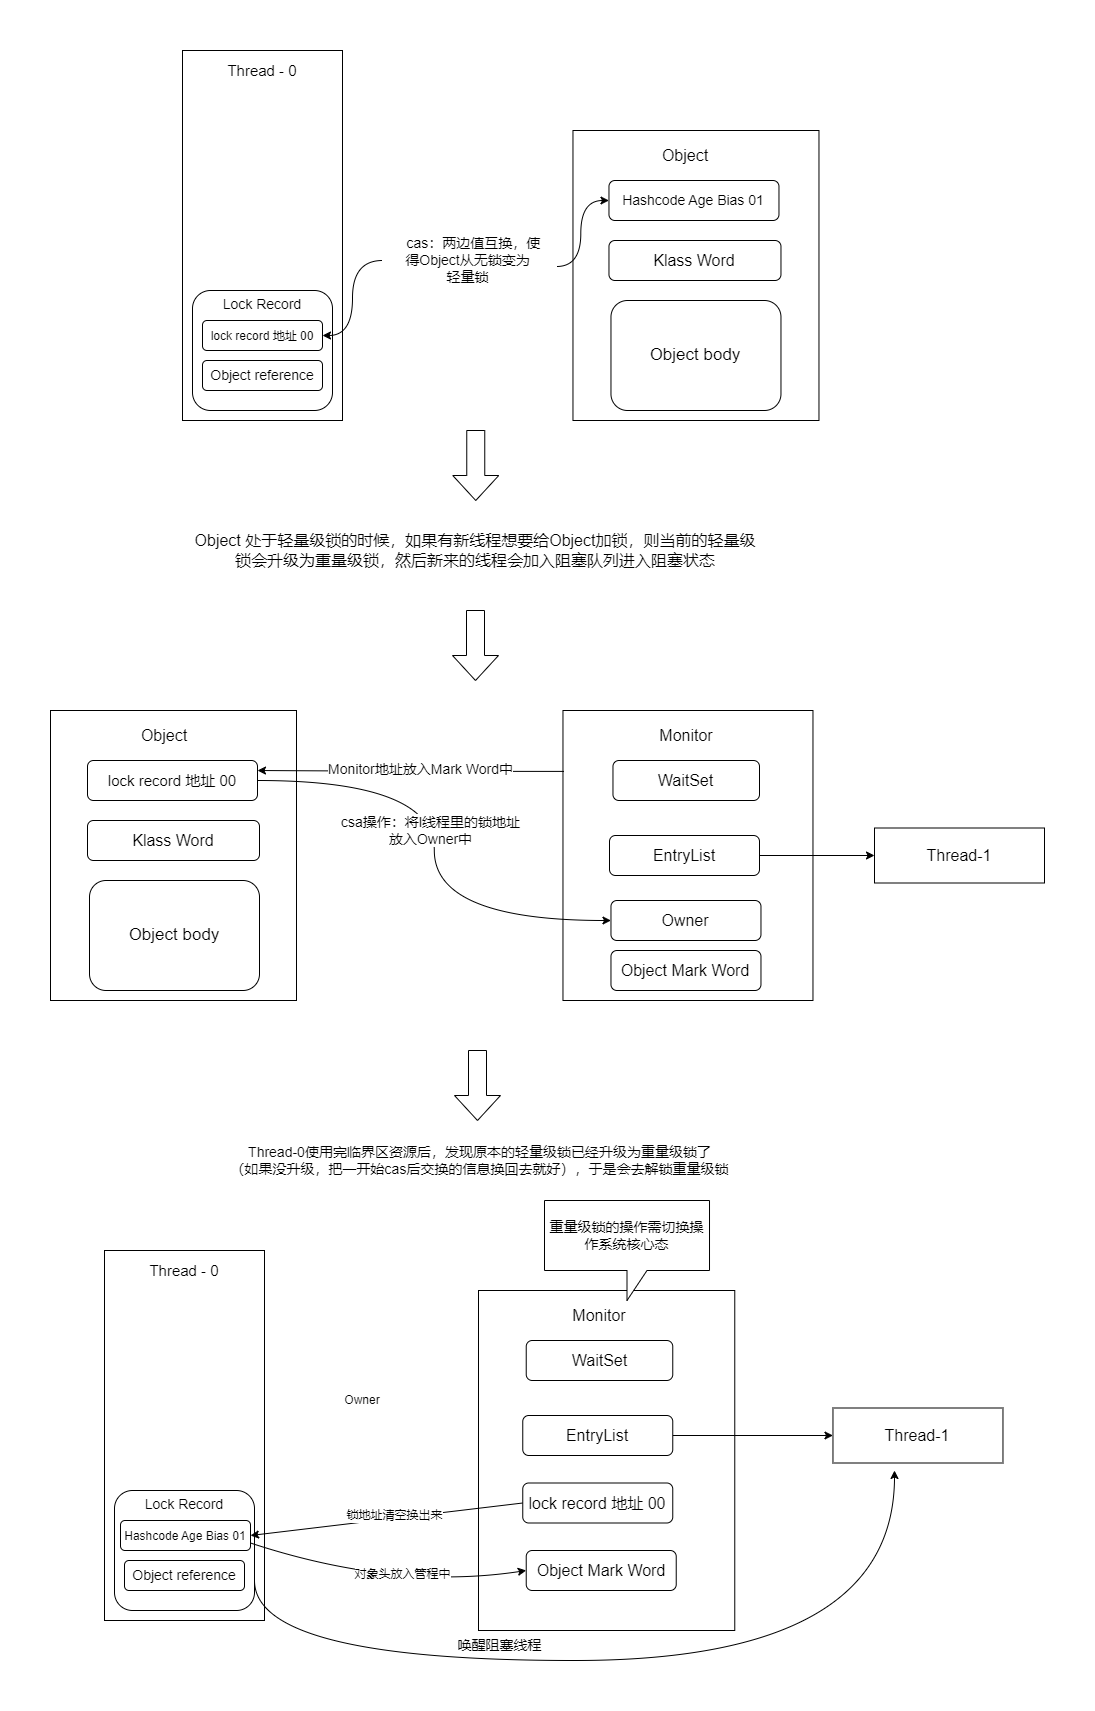

The diagram above was exported from draw.io. Its source (the exported page's mxGraphModel, read from the mxfile embedded in the PNG):
<mxGraphModel dx="1674" dy="740" grid="1" gridSize="10" guides="1" tooltips="1" connect="1" arrows="1" fold="1" page="1" pageScale="1" pageWidth="1200" pageHeight="1920" math="0" shadow="0">
  <root>
    <mxCell id="0" />
    <mxCell id="1" parent="0" />
    <mxCell id="G99Qf3e9Ze9QttsVucHp-1" value="" style="rounded=0;whiteSpace=wrap;html=1;" parent="1" vertex="1">
      <mxGeometry x="268" y="160" width="160" height="370" as="geometry" />
    </mxCell>
    <mxCell id="G99Qf3e9Ze9QttsVucHp-2" value="" style="rounded=0;whiteSpace=wrap;html=1;" parent="1" vertex="1">
      <mxGeometry x="658.47" y="240" width="246" height="290" as="geometry" />
    </mxCell>
    <mxCell id="G99Qf3e9Ze9QttsVucHp-3" value="Object" style="text;html=1;strokeColor=none;fillColor=none;align=center;verticalAlign=middle;whiteSpace=wrap;rounded=0;fontSize=16;" parent="1" vertex="1">
      <mxGeometry x="736.47" y="250" width="70" height="30" as="geometry" />
    </mxCell>
    <mxCell id="G99Qf3e9Ze9QttsVucHp-5" value="&lt;font style=&quot;font-size: 14px;&quot;&gt;Hashcode Age Bias 01&lt;/font&gt;" style="rounded=1;whiteSpace=wrap;html=1;" parent="1" vertex="1">
      <mxGeometry x="694.47" y="290" width="170" height="40" as="geometry" />
    </mxCell>
    <mxCell id="G99Qf3e9Ze9QttsVucHp-6" value="&lt;font style=&quot;font-size: 16px;&quot;&gt;Klass Word&lt;/font&gt;" style="rounded=1;whiteSpace=wrap;html=1;" parent="1" vertex="1">
      <mxGeometry x="694.47" y="350" width="172" height="40" as="geometry" />
    </mxCell>
    <mxCell id="G99Qf3e9Ze9QttsVucHp-7" value="&lt;font style=&quot;font-size: 17px;&quot;&gt;Object body&lt;/font&gt;" style="rounded=1;whiteSpace=wrap;html=1;" parent="1" vertex="1">
      <mxGeometry x="696.47" y="410" width="170" height="110" as="geometry" />
    </mxCell>
    <mxCell id="G99Qf3e9Ze9QttsVucHp-8" value="Thread - 0" style="text;html=1;strokeColor=none;fillColor=none;align=center;verticalAlign=middle;whiteSpace=wrap;rounded=0;fontSize=15;" parent="1" vertex="1">
      <mxGeometry x="303" y="170" width="90" height="20" as="geometry" />
    </mxCell>
    <mxCell id="G99Qf3e9Ze9QttsVucHp-9" value="" style="rounded=1;whiteSpace=wrap;html=1;fontSize=16;" parent="1" vertex="1">
      <mxGeometry x="278" y="400" width="140" height="120" as="geometry" />
    </mxCell>
    <mxCell id="G99Qf3e9Ze9QttsVucHp-10" value="&lt;font style=&quot;font-size: 14px;&quot;&gt;Lock Record&lt;/font&gt;" style="text;html=1;strokeColor=none;fillColor=none;align=center;verticalAlign=middle;whiteSpace=wrap;rounded=0;fontSize=16;" parent="1" vertex="1">
      <mxGeometry x="298" y="400" width="100" height="25" as="geometry" />
    </mxCell>
    <mxCell id="G99Qf3e9Ze9QttsVucHp-11" value="&lt;font style=&quot;font-size: 12px;&quot;&gt;lock record 地址 00&lt;/font&gt;" style="rounded=1;whiteSpace=wrap;html=1;fontSize=14;" parent="1" vertex="1">
      <mxGeometry x="288" y="430" width="120" height="30" as="geometry" />
    </mxCell>
    <mxCell id="G99Qf3e9Ze9QttsVucHp-12" value="Object reference" style="rounded=1;whiteSpace=wrap;html=1;fontSize=14;" parent="1" vertex="1">
      <mxGeometry x="288" y="470" width="120" height="30" as="geometry" />
    </mxCell>
    <mxCell id="G99Qf3e9Ze9QttsVucHp-13" value="" style="endArrow=classic;startArrow=none;html=1;rounded=0;fontSize=14;exitX=1.024;exitY=0.6;exitDx=0;exitDy=0;entryX=0;entryY=0.5;entryDx=0;entryDy=0;exitPerimeter=0;edgeStyle=orthogonalEdgeStyle;curved=1;" parent="1" source="G99Qf3e9Ze9QttsVucHp-14" target="G99Qf3e9Ze9QttsVucHp-5" edge="1">
      <mxGeometry width="50" height="50" relative="1" as="geometry">
        <mxPoint x="647.9999999999998" y="379" as="sourcePoint" />
        <mxPoint x="686.47" y="310" as="targetPoint" />
      </mxGeometry>
    </mxCell>
    <mxCell id="G99Qf3e9Ze9QttsVucHp-15" value="" style="endArrow=none;startArrow=classic;html=1;rounded=0;fontSize=14;exitX=1;exitY=0.5;exitDx=0;exitDy=0;entryX=0;entryY=0.5;entryDx=0;entryDy=0;edgeStyle=orthogonalEdgeStyle;curved=1;" parent="1" source="G99Qf3e9Ze9QttsVucHp-11" target="G99Qf3e9Ze9QttsVucHp-14" edge="1">
      <mxGeometry width="50" height="50" relative="1" as="geometry">
        <mxPoint x="408" y="455" as="sourcePoint" />
        <mxPoint x="576" y="300" as="targetPoint" />
      </mxGeometry>
    </mxCell>
    <mxCell id="G99Qf3e9Ze9QttsVucHp-14" value="&amp;nbsp; &amp;nbsp;cas：两边值互换，使&lt;br&gt;得Object从无锁变为&lt;br&gt;轻量锁" style="text;html=1;align=center;verticalAlign=middle;resizable=0;points=[];autosize=1;strokeColor=none;fillColor=none;fontSize=14;" parent="1" vertex="1">
      <mxGeometry x="468" y="340" width="170" height="60" as="geometry" />
    </mxCell>
    <mxCell id="G99Qf3e9Ze9QttsVucHp-16" value="Object 处于轻量级锁的时候，如果有新线程想要给Object加锁，则当前的轻量级&lt;br&gt;锁会升级为重量级锁，然后新来的线程会加入阻塞队列进入阻塞状态" style="text;html=1;strokeColor=none;fillColor=none;align=center;verticalAlign=middle;whiteSpace=wrap;rounded=0;fontSize=16;" parent="1" vertex="1">
      <mxGeometry x="196" y="640" width="730" height="40" as="geometry" />
    </mxCell>
    <mxCell id="G99Qf3e9Ze9QttsVucHp-17" value="" style="shape=singleArrow;direction=south;whiteSpace=wrap;html=1;fontSize=16;arrowWidth=0.391304347826087;arrowSize=0.35714285714285715;" parent="1" vertex="1">
      <mxGeometry x="538.26" y="540" width="46" height="70" as="geometry" />
    </mxCell>
    <mxCell id="G99Qf3e9Ze9QttsVucHp-18" value="" style="shape=singleArrow;direction=south;whiteSpace=wrap;html=1;fontSize=16;arrowWidth=0.391304347826087;arrowSize=0.35714285714285715;" parent="1" vertex="1">
      <mxGeometry x="538" y="720" width="46" height="70" as="geometry" />
    </mxCell>
    <mxCell id="G99Qf3e9Ze9QttsVucHp-25" value="" style="rounded=0;whiteSpace=wrap;html=1;" parent="1" vertex="1">
      <mxGeometry x="136" y="820" width="246" height="290" as="geometry" />
    </mxCell>
    <mxCell id="G99Qf3e9Ze9QttsVucHp-26" value="Object" style="text;html=1;strokeColor=none;fillColor=none;align=center;verticalAlign=middle;whiteSpace=wrap;rounded=0;fontSize=16;" parent="1" vertex="1">
      <mxGeometry x="215" y="830" width="70" height="30" as="geometry" />
    </mxCell>
    <mxCell id="8pF-1M9dU71pzxnCI4lK-6" style="edgeStyle=orthogonalEdgeStyle;curved=1;rounded=0;orthogonalLoop=1;jettySize=auto;html=1;exitX=1;exitY=0.5;exitDx=0;exitDy=0;" parent="1" source="G99Qf3e9Ze9QttsVucHp-27" edge="1">
      <mxGeometry relative="1" as="geometry">
        <mxPoint x="343" y="890" as="targetPoint" />
      </mxGeometry>
    </mxCell>
    <mxCell id="G99Qf3e9Ze9QttsVucHp-27" value="&lt;font style=&quot;font-size: 15px;&quot;&gt;lock record 地址 00&lt;/font&gt;" style="rounded=1;whiteSpace=wrap;html=1;" parent="1" vertex="1">
      <mxGeometry x="173" y="870" width="170" height="40" as="geometry" />
    </mxCell>
    <mxCell id="G99Qf3e9Ze9QttsVucHp-28" value="&lt;font style=&quot;font-size: 16px;&quot;&gt;Klass Word&lt;/font&gt;" style="rounded=1;whiteSpace=wrap;html=1;" parent="1" vertex="1">
      <mxGeometry x="173" y="930" width="172" height="40" as="geometry" />
    </mxCell>
    <mxCell id="G99Qf3e9Ze9QttsVucHp-29" value="&lt;font style=&quot;font-size: 17px;&quot;&gt;Object body&lt;/font&gt;" style="rounded=1;whiteSpace=wrap;html=1;" parent="1" vertex="1">
      <mxGeometry x="175" y="990" width="170" height="110" as="geometry" />
    </mxCell>
    <mxCell id="G99Qf3e9Ze9QttsVucHp-30" value="" style="rounded=0;whiteSpace=wrap;html=1;fontSize=15;" parent="1" vertex="1">
      <mxGeometry x="648.47" y="820" width="250" height="290" as="geometry" />
    </mxCell>
    <mxCell id="G99Qf3e9Ze9QttsVucHp-31" value="&lt;font style=&quot;font-size: 16px;&quot;&gt;Monitor&lt;/font&gt;" style="text;html=1;strokeColor=none;fillColor=none;align=center;verticalAlign=middle;whiteSpace=wrap;rounded=0;fontSize=15;" parent="1" vertex="1">
      <mxGeometry x="741.73" y="830" width="60" height="30" as="geometry" />
    </mxCell>
    <mxCell id="G99Qf3e9Ze9QttsVucHp-32" value="WaitSet" style="rounded=1;whiteSpace=wrap;html=1;fontSize=16;" parent="1" vertex="1">
      <mxGeometry x="698.47" y="870" width="146.53" height="40" as="geometry" />
    </mxCell>
    <mxCell id="G99Qf3e9Ze9QttsVucHp-33" value="EntryList" style="rounded=1;whiteSpace=wrap;html=1;fontSize=16;" parent="1" vertex="1">
      <mxGeometry x="695" y="945" width="150" height="40" as="geometry" />
    </mxCell>
    <mxCell id="G99Qf3e9Ze9QttsVucHp-34" value="Owner" style="rounded=1;whiteSpace=wrap;html=1;fontSize=16;" parent="1" vertex="1">
      <mxGeometry x="696.47" y="1010" width="150" height="40" as="geometry" />
    </mxCell>
    <mxCell id="G99Qf3e9Ze9QttsVucHp-37" value="" style="endArrow=classic;html=1;rounded=0;fontSize=16;curved=1;exitX=1;exitY=0.5;exitDx=0;exitDy=0;entryX=0;entryY=0.5;entryDx=0;entryDy=0;" parent="1" source="G99Qf3e9Ze9QttsVucHp-33" edge="1">
      <mxGeometry width="50" height="50" relative="1" as="geometry">
        <mxPoint x="890" y="980" as="sourcePoint" />
        <mxPoint x="960" y="965" as="targetPoint" />
      </mxGeometry>
    </mxCell>
    <mxCell id="G99Qf3e9Ze9QttsVucHp-38" value="Thread-1" style="rounded=0;whiteSpace=wrap;html=1;fontSize=16;" parent="1" vertex="1">
      <mxGeometry x="960" y="937.5" width="170" height="55" as="geometry" />
    </mxCell>
    <mxCell id="8pF-1M9dU71pzxnCI4lK-5" value="" style="endArrow=classic;html=1;rounded=0;entryX=0;entryY=0.5;entryDx=0;entryDy=0;edgeStyle=orthogonalEdgeStyle;curved=1;exitX=1;exitY=0.5;exitDx=0;exitDy=0;" parent="1" source="G99Qf3e9Ze9QttsVucHp-27" target="G99Qf3e9Ze9QttsVucHp-34" edge="1">
      <mxGeometry width="50" height="50" relative="1" as="geometry">
        <mxPoint x="350" y="890" as="sourcePoint" />
        <mxPoint x="390" y="840" as="targetPoint" />
      </mxGeometry>
    </mxCell>
    <mxCell id="8pF-1M9dU71pzxnCI4lK-7" value="&lt;font style=&quot;font-size: 14px;&quot;&gt;csa操作：将l线程里的锁地址&lt;br&gt;放入Owner中&lt;/font&gt;" style="edgeLabel;html=1;align=center;verticalAlign=middle;resizable=0;points=[];" parent="8pF-1M9dU71pzxnCI4lK-5" vertex="1" connectable="0">
      <mxGeometry x="-0.084" y="-4" relative="1" as="geometry">
        <mxPoint as="offset" />
      </mxGeometry>
    </mxCell>
    <mxCell id="8pF-1M9dU71pzxnCI4lK-8" value="" style="endArrow=classic;html=1;rounded=0;fontSize=14;curved=1;entryX=1;entryY=0.25;entryDx=0;entryDy=0;edgeStyle=orthogonalEdgeStyle;exitX=0.006;exitY=0.21;exitDx=0;exitDy=0;exitPerimeter=0;" parent="1" source="G99Qf3e9Ze9QttsVucHp-30" target="G99Qf3e9Ze9QttsVucHp-27" edge="1">
      <mxGeometry width="50" height="50" relative="1" as="geometry">
        <mxPoint x="640" y="880" as="sourcePoint" />
        <mxPoint x="580" y="800" as="targetPoint" />
      </mxGeometry>
    </mxCell>
    <mxCell id="8pF-1M9dU71pzxnCI4lK-9" value="Monitor地址放入Mark Word中" style="edgeLabel;html=1;align=center;verticalAlign=middle;resizable=0;points=[];fontSize=14;" parent="8pF-1M9dU71pzxnCI4lK-8" vertex="1" connectable="0">
      <mxGeometry x="0.0944" y="-2" relative="1" as="geometry">
        <mxPoint x="23" as="offset" />
      </mxGeometry>
    </mxCell>
    <mxCell id="8pF-1M9dU71pzxnCI4lK-10" value="" style="shape=singleArrow;direction=south;whiteSpace=wrap;html=1;fontSize=16;arrowWidth=0.391304347826087;arrowSize=0.35714285714285715;" parent="1" vertex="1">
      <mxGeometry x="540" y="1160" width="46" height="70" as="geometry" />
    </mxCell>
    <mxCell id="8pF-1M9dU71pzxnCI4lK-11" value="Thread-0使用完临界区资源后，发现原本的轻量级锁已经升级为重量级锁了&lt;br&gt;（如果没升级，把一开始cas后交换的信息换回去就好），于是会去解锁重量级锁" style="text;html=1;strokeColor=none;fillColor=none;align=center;verticalAlign=middle;whiteSpace=wrap;rounded=0;fontSize=14;" parent="1" vertex="1">
      <mxGeometry x="219" y="1230" width="693" height="80" as="geometry" />
    </mxCell>
    <mxCell id="8pF-1M9dU71pzxnCI4lK-12" value="" style="rounded=0;whiteSpace=wrap;html=1;" parent="1" vertex="1">
      <mxGeometry x="190" y="1360" width="160" height="370" as="geometry" />
    </mxCell>
    <mxCell id="8pF-1M9dU71pzxnCI4lK-13" value="Thread - 0" style="text;html=1;strokeColor=none;fillColor=none;align=center;verticalAlign=middle;whiteSpace=wrap;rounded=0;fontSize=15;" parent="1" vertex="1">
      <mxGeometry x="225" y="1370" width="90" height="20" as="geometry" />
    </mxCell>
    <mxCell id="8pF-1M9dU71pzxnCI4lK-37" style="edgeStyle=orthogonalEdgeStyle;curved=1;rounded=0;orthogonalLoop=1;jettySize=auto;html=1;exitX=1;exitY=0.75;exitDx=0;exitDy=0;fontSize=14;" parent="1" source="8pF-1M9dU71pzxnCI4lK-14" edge="1">
      <mxGeometry relative="1" as="geometry">
        <mxPoint x="980" y="1580" as="targetPoint" />
        <Array as="points">
          <mxPoint x="340" y="1770" />
          <mxPoint x="980" y="1770" />
        </Array>
      </mxGeometry>
    </mxCell>
    <mxCell id="8pF-1M9dU71pzxnCI4lK-14" value="" style="rounded=1;whiteSpace=wrap;html=1;fontSize=16;" parent="1" vertex="1">
      <mxGeometry x="200" y="1600" width="140" height="120" as="geometry" />
    </mxCell>
    <mxCell id="8pF-1M9dU71pzxnCI4lK-15" value="&lt;font style=&quot;font-size: 14px;&quot;&gt;Lock Record&lt;/font&gt;" style="text;html=1;strokeColor=none;fillColor=none;align=center;verticalAlign=middle;whiteSpace=wrap;rounded=0;fontSize=16;" parent="1" vertex="1">
      <mxGeometry x="220" y="1600" width="100" height="25" as="geometry" />
    </mxCell>
    <mxCell id="8pF-1M9dU71pzxnCI4lK-16" value="&lt;font style=&quot;font-size: 11px;&quot;&gt;Hashcode Age Bias 01&lt;/font&gt;" style="rounded=1;whiteSpace=wrap;html=1;fontSize=14;" parent="1" vertex="1">
      <mxGeometry x="206" y="1630" width="130" height="30" as="geometry" />
    </mxCell>
    <mxCell id="8pF-1M9dU71pzxnCI4lK-17" value="Object reference" style="rounded=1;whiteSpace=wrap;html=1;fontSize=14;" parent="1" vertex="1">
      <mxGeometry x="210" y="1670" width="120" height="30" as="geometry" />
    </mxCell>
    <mxCell id="8pF-1M9dU71pzxnCI4lK-19" value="" style="rounded=0;whiteSpace=wrap;html=1;fontSize=15;" parent="1" vertex="1">
      <mxGeometry x="564" y="1400" width="256.27" height="340" as="geometry" />
    </mxCell>
    <mxCell id="8pF-1M9dU71pzxnCI4lK-20" value="&lt;font style=&quot;font-size: 16px;&quot;&gt;Monitor&lt;/font&gt;" style="text;html=1;strokeColor=none;fillColor=none;align=center;verticalAlign=middle;whiteSpace=wrap;rounded=0;fontSize=15;" parent="1" vertex="1">
      <mxGeometry x="654.99" y="1410" width="60" height="30" as="geometry" />
    </mxCell>
    <mxCell id="8pF-1M9dU71pzxnCI4lK-21" value="WaitSet" style="rounded=1;whiteSpace=wrap;html=1;fontSize=16;" parent="1" vertex="1">
      <mxGeometry x="611.73" y="1450" width="146.53" height="40" as="geometry" />
    </mxCell>
    <mxCell id="8pF-1M9dU71pzxnCI4lK-36" style="edgeStyle=orthogonalEdgeStyle;curved=1;rounded=0;orthogonalLoop=1;jettySize=auto;html=1;exitX=1;exitY=0.5;exitDx=0;exitDy=0;entryX=0;entryY=0.5;entryDx=0;entryDy=0;fontSize=14;" parent="1" source="8pF-1M9dU71pzxnCI4lK-22" target="8pF-1M9dU71pzxnCI4lK-24" edge="1">
      <mxGeometry relative="1" as="geometry" />
    </mxCell>
    <mxCell id="8pF-1M9dU71pzxnCI4lK-22" value="EntryList" style="rounded=1;whiteSpace=wrap;html=1;fontSize=16;" parent="1" vertex="1">
      <mxGeometry x="608.26" y="1525" width="150" height="40" as="geometry" />
    </mxCell>
    <mxCell id="zMCu2kQ0THgpv8lytunF-1" style="rounded=0;orthogonalLoop=1;jettySize=auto;html=1;exitX=0;exitY=0.5;exitDx=0;exitDy=0;entryX=1;entryY=0.5;entryDx=0;entryDy=0;" edge="1" parent="1" source="8pF-1M9dU71pzxnCI4lK-23" target="8pF-1M9dU71pzxnCI4lK-16">
      <mxGeometry relative="1" as="geometry" />
    </mxCell>
    <mxCell id="zMCu2kQ0THgpv8lytunF-2" value="锁地址清空换出来" style="edgeLabel;html=1;align=center;verticalAlign=middle;resizable=0;points=[];" vertex="1" connectable="0" parent="zMCu2kQ0THgpv8lytunF-1">
      <mxGeometry x="0.1922" y="3" relative="1" as="geometry">
        <mxPoint x="33" y="-10" as="offset" />
      </mxGeometry>
    </mxCell>
    <mxCell id="8pF-1M9dU71pzxnCI4lK-23" value="lock record 地址 00" style="rounded=1;whiteSpace=wrap;html=1;fontSize=16;" parent="1" vertex="1">
      <mxGeometry x="608.26" y="1592.5" width="150" height="40" as="geometry" />
    </mxCell>
    <mxCell id="8pF-1M9dU71pzxnCI4lK-24" value="Thread-1" style="rounded=0;whiteSpace=wrap;html=1;fontSize=16;" parent="1" vertex="1">
      <mxGeometry x="918.47" y="1517.5" width="170" height="55" as="geometry" />
    </mxCell>
    <mxCell id="8pF-1M9dU71pzxnCI4lK-25" value="&lt;font style=&quot;font-size: 14px;&quot;&gt;重量级锁的操作需切换操作系统核心态&lt;/font&gt;" style="shape=callout;whiteSpace=wrap;html=1;perimeter=calloutPerimeter;fontSize=11;" parent="1" vertex="1">
      <mxGeometry x="630" y="1310" width="165.01" height="100" as="geometry" />
    </mxCell>
    <mxCell id="8pF-1M9dU71pzxnCI4lK-29" value="Object Mark Word" style="rounded=1;whiteSpace=wrap;html=1;fontSize=16;" parent="1" vertex="1">
      <mxGeometry x="611.73" y="1660" width="150" height="40" as="geometry" />
    </mxCell>
    <mxCell id="8pF-1M9dU71pzxnCI4lK-41" value="" style="endArrow=classic;html=1;rounded=0;fontSize=14;curved=1;exitX=1;exitY=0.75;exitDx=0;exitDy=0;entryX=0;entryY=0.5;entryDx=0;entryDy=0;" parent="1" source="8pF-1M9dU71pzxnCI4lK-16" target="8pF-1M9dU71pzxnCI4lK-29" edge="1">
      <mxGeometry width="50" height="50" relative="1" as="geometry">
        <mxPoint x="410" y="1710" as="sourcePoint" />
        <mxPoint x="460" y="1660" as="targetPoint" />
        <Array as="points">
          <mxPoint x="480" y="1700" />
        </Array>
      </mxGeometry>
    </mxCell>
    <mxCell id="zMCu2kQ0THgpv8lytunF-5" value="对象头放入管程中" style="edgeLabel;html=1;align=center;verticalAlign=middle;resizable=0;points=[];" vertex="1" connectable="0" parent="8pF-1M9dU71pzxnCI4lK-41">
      <mxGeometry x="0.13" y="15" relative="1" as="geometry">
        <mxPoint as="offset" />
      </mxGeometry>
    </mxCell>
    <mxCell id="8pF-1M9dU71pzxnCI4lK-43" value="唤醒阻塞线程" style="text;html=1;align=center;verticalAlign=middle;resizable=0;points=[];autosize=1;strokeColor=none;fillColor=none;fontSize=14;" parent="1" vertex="1">
      <mxGeometry x="530" y="1740" width="110" height="30" as="geometry" />
    </mxCell>
    <mxCell id="zMCu2kQ0THgpv8lytunF-3" value="Owner" style="text;html=1;strokeColor=none;fillColor=none;align=center;verticalAlign=middle;whiteSpace=wrap;rounded=0;" vertex="1" parent="1">
      <mxGeometry x="418" y="1495" width="60" height="30" as="geometry" />
    </mxCell>
    <mxCell id="zMCu2kQ0THgpv8lytunF-4" value="Object Mark Word" style="rounded=1;whiteSpace=wrap;html=1;fontSize=16;" vertex="1" parent="1">
      <mxGeometry x="696.47" y="1060" width="150" height="40" as="geometry" />
    </mxCell>
  </root>
</mxGraphModel>